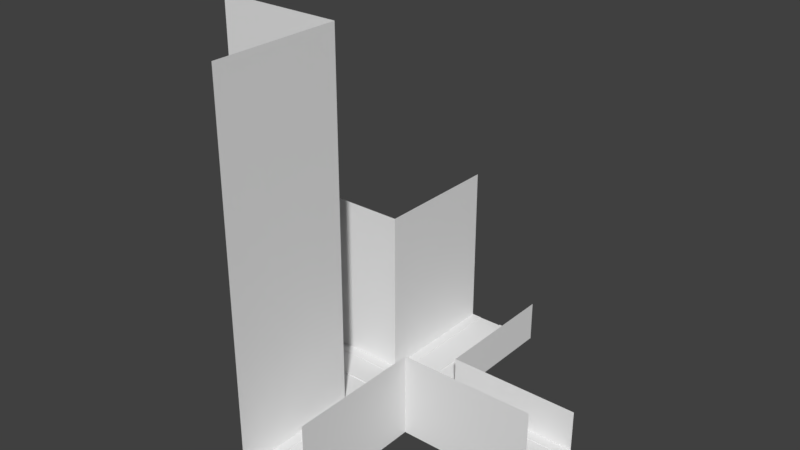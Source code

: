 # Source: crossing.blend  (saved by Blender 2.79.0; exported with 4.5.12 LTS)
import bpy
from mathutils import Matrix  # noqa: F401  (used for matrix-valued properties, if any)

bpy.ops.wm.read_factory_settings(use_empty=True)
scene = bpy.context.scene
scene.name = 'Scene'

# ---- collections
col_collection_1 = bpy.data.collections.new('Collection 1'); scene.collection.children.link(col_collection_1)

# ---- world
world_world = bpy.data.worlds.new('World'); scene.world = world_world
world_world.color = (0.05088, 0.05088, 0.05088)
world_world.use_sun_shadow = False
world_world.sun_shadow_jitter_overblur = 0.0
world_world.cycles.sampling_method = 'MANUAL'

# ---- meshes
me_plane = bpy.data.meshes.new('Plane')
me_plane.from_pydata([(0.5, -6.5, 0.0), (6.5, -6.5, 0.0), (0.5, -0.5, 0.0), (6.5, -0.5, 0.0), (0.5, 0.5, 0.0), (6.5, 0.5, 0.0), (0.5, 6.5, 0.0), (6.5, 6.5, 0.0), (-6.5, -6.5, 0.0), (-0.5, -6.5, 0.0), (-6.5, -0.5, 0.0), (-0.5, -0.5, 0.0), (-6.5, 0.5, 0.0), (-0.5, 0.5, 0.0), (-6.5, 6.5, 0.0), (-0.5, 6.5, 0.0), (40.5, -6.5, 0.0), (40.5, -0.5, 0.0), (40.5, 0.5, 0.0), (40.5, 6.5, 0.0), (0.5, 40.5, 0.0), (6.5, 40.5, 0.0), (-6.5, 40.5, 0.0), (-0.5, 40.5, 0.0), (-40.5, -6.5, 0.0), (-40.5, -0.5, 0.0), (-40.5, 0.5, 0.0), (-40.5, 6.5, 0.0), (0.5, -40.5, 0.0), (6.5, -40.5, 0.0), (-6.5, -40.5, 0.0), (-0.5, -40.5, 0.0), (-6.5, -0.5, 0.2), (-6.5, 0.5, 0.2), (0.5, 6.5, 0.2), (-0.5, 6.5, 0.2), (6.5, -0.5, 0.2), (6.5, 0.5, 0.2), (0.5, -6.5, 0.2), (-0.5, -6.5, 0.2), (40.5, -0.5, 0.2), (40.5, 0.5, 0.2), (0.5, 40.5, 0.2), (-0.5, 40.5, 0.2), (-40.5, -0.5, 0.2), (-40.5, 0.5, 0.2), (0.5, -40.5, 0.2), (-0.5, -40.5, 0.2), (9.0, 9.0, 0.0), (40.5, 9.0, 0.0), (9.0, 40.5, 0.0), (40.5, -9.0, 0.0), (9.0, -40.5, 0.0), (9.0, -9.0, 0.0), (-9.0, -40.5, 0.0), (-9.0, -9.0, 0.0), (-40.5, -9.0, 0.0), (-9.0, 9.0, 0.0), (-40.5, 9.0, 0.0), (-9.0, 40.5, 0.0), (40.5, 6.5, 0.1), (6.5, 6.5, 0.1), (6.5, -6.5, 0.1), (40.5, -6.5, 0.1), (-6.5, 40.5, 0.1), (-6.5, 6.5, 0.1), (6.5, 40.5, 0.1), (-40.5, 6.5, 0.1), (-40.5, -6.5, 0.1), (-6.5, -6.5, 0.1), (-6.5, -40.5, 0.1), (6.5, -40.5, 0.1), (40.5, 9.0, 0.1), (9.0, 9.0, 0.1), (9.0, 40.5, 0.1), (40.5, -9.0, 0.1), (9.0, -40.5, 0.1), (9.0, -9.0, 0.1), (-9.0, -40.5, 0.1), (-9.0, -9.0, 0.1), (-40.5, -9.0, 0.1), (-9.0, 9.0, 0.1), (-40.5, 9.0, 0.1), (-9.0, 40.5, 0.1), (-9.0, -40.5, 90.1), (-9.0, -9.0, 90.1), (-40.5, -9.0, 90.1), (-9.0, 9.0, 40.1), (-40.5, 9.0, 40.1), (-9.0, 40.5, 40.1), (40.5, 9.0, 10.1), (9.0, 9.0, 10.1), (9.0, 40.5, 10.1), (40.5, -9.0, 20.1), (9.0, -40.5, 20.1), (9.0, -9.0, 20.1)], [(73, 48), (79, 55), (57, 81), (53, 77)], [(0, 1, 3, 2), (4, 5, 7, 6), (8, 9, 11, 10), (12, 13, 15, 14), (11, 13, 12, 10), (6, 15, 13, 4), (3, 5, 4, 2), (2, 11, 9, 0), (13, 11, 2, 4), (26, 25, 44, 45), (7, 5, 18, 19), (3, 1, 16, 17), (31, 28, 46, 47), (14, 15, 23, 22), (6, 7, 21, 20), (10, 12, 33, 32), (12, 14, 27, 26), (8, 10, 25, 24), (0, 9, 39, 38), (9, 8, 30, 31), (1, 0, 28, 29), (37, 36, 40, 41), (35, 34, 42, 43), (32, 33, 45, 44), (38, 39, 47, 46), (15, 6, 34, 35), (20, 23, 43, 42), (28, 0, 38, 46), (17, 18, 41, 40), (25, 10, 32, 44), (23, 15, 35, 43), (9, 31, 47, 39), (18, 5, 37, 41), (12, 26, 45, 33), (5, 3, 36, 37), (6, 20, 42, 34), (3, 17, 40, 36), (14, 22, 64, 65), (27, 14, 65, 67), (58, 27, 67, 82), (30, 8, 69, 70), (82, 81, 87, 88), (50, 21, 66, 74), (22, 59, 83, 64), (75, 77, 95, 93), (66, 61, 73, 74), (61, 60, 72, 73), (75, 63, 62, 77), (77, 62, 71, 76), (79, 78, 70, 69), (80, 79, 69, 68), (83, 81, 65, 64), (67, 65, 81, 82), (1, 29, 71, 62), (19, 49, 72, 60), (79, 80, 86, 85), (7, 19, 60, 61), (8, 24, 68, 69), (54, 30, 70, 78), (21, 7, 61, 66), (51, 16, 63, 75), (16, 1, 62, 63), (24, 56, 80, 68), (29, 52, 76, 71), (81, 83, 89, 87), (73, 72, 90, 91), (77, 76, 94, 95), (78, 79, 85, 84), (74, 73, 91, 92)])
_uv = me_plane.uv_layers.new(name='UVMap')
_uv.uv.foreach_set('vector', [0.0, 0.0, 1.0, 0.0, 1.0, 1.0, 0.0, 1.0, 0.0, 0.0, 1.0, 0.0, 1.0, 1.0, 0.0, 1.0, 0.0, 0.0, 1.0, 0.0, 1.0, 1.0, 0.0, 1.0, 0.0, 0.0, 1.0, 0.0, 1.0, 1.0, 0.0, 1.0, 0.0, 0.0, 1.0, 0.0, 1.0, 1.0, 0.0, 1.0, 0.0, 0.0, 1.0, 0.0, 1.0, 1.0, 0.0, 1.0, 0.0, 0.0, 1.0, 0.0, 1.0, 1.0, 0.0, 1.0, 0.0, 0.0, 1.0, 0.0, 1.0, 1.0, 0.0, 1.0, 0.0, 0.0, 1.0, 0.0, 1.0, 1.0, 0.0, 1.0, 0.0, 0.0, 1.0, 0.0, 1.0, 1.0, 0.0, 1.0, 0.0, 0.0, 1.0, 0.0, 1.0, 1.0, 0.0, 1.0, 0.0, 0.0, 1.0, 0.0, 1.0, 1.0, 0.0, 1.0, 0.0, 0.0, 1.0, 0.0, 1.0, 1.0, 0.0, 1.0, 0.0, 0.0, 1.0, 0.0, 1.0, 1.0, 0.0, 1.0, 0.0, 0.0, 1.0, 0.0, 1.0, 1.0, 0.0, 1.0, 0.0, 0.0, 1.0, 0.0, 1.0, 1.0, 0.0, 1.0, 0.0, 0.0, 1.0, 0.0, 1.0, 1.0, 0.0, 1.0, 0.0, 0.0, 1.0, 0.0, 1.0, 1.0, 0.0, 1.0, 0.0, 0.0, 1.0, 0.0, 1.0, 1.0, 0.0, 1.0, 0.0, 0.0, 1.0, 0.0, 1.0, 1.0, 0.0, 1.0, 0.0, 0.0, 1.0, 0.0, 1.0, 1.0, 0.0, 1.0, 0.0, 0.0, 1.0, 0.0, 1.0, 1.0, 0.0, 1.0, 0.0, 0.0, 1.0, 0.0, 1.0, 1.0, 0.0, 1.0, 0.0, 0.0, 1.0, 0.0, 1.0, 1.0, 0.0, 1.0, 0.0, 0.0, 1.0, 0.0, 1.0, 1.0, 0.0, 1.0, 0.0, 0.0, 1.0, 0.0, 1.0, 1.0, 0.0, 1.0, 0.0, 0.0, 1.0, 0.0, 1.0, 1.0, 0.0, 1.0, 0.0, 0.0, 1.0, 0.0, 1.0, 1.0, 0.0, 1.0, 0.0, 0.0, 1.0, 0.0, 1.0, 1.0, 0.0, 1.0, 0.0, 0.0, 1.0, 0.0, 1.0, 1.0, 0.0, 1.0, 0.0, 0.0, 1.0, 0.0, 1.0, 1.0, 0.0, 1.0, 0.0, 0.0, 1.0, 0.0, 1.0, 1.0, 0.0, 1.0, 0.0, 0.0, 1.0, 0.0, 1.0, 1.0, 0.0, 1.0, 0.0, 0.0, 1.0, 0.0, 1.0, 1.0, 0.0, 1.0, 0.0, 0.0, 1.0, 0.0, 1.0, 1.0, 0.0, 1.0, 0.0, 0.0, 1.0, 0.0, 1.0, 1.0, 0.0, 1.0, 0.0, 0.0, 1.0, 0.0, 1.0, 1.0, 0.0, 1.0, 0.0, 0.0, 1.0, 0.0, 1.0, 1.0, 0.0, 1.0, 0.0, 0.0, 1.0, 0.0, 1.0, 1.0, 0.0, 1.0, 0.0, 0.0, 1.0, 0.0, 1.0, 1.0, 0.0, 1.0, 0.0, 0.0, 1.0, 0.0, 1.0, 1.0, 0.0, 1.0, 0.0, 0.0, 1.0, 0.0, 1.0, 1.0, 0.0, 1.0, 0.0, 0.0, 1.0, 0.0, 1.0, 1.0, 0.0, 1.0, 0.0, 0.0, 1.0, 0.0, 1.0, 1.0, 0.0, 1.0, 0.0, 0.0, 1.0, 0.0, 1.0, 1.0, 0.0, 1.0, 0.0, 0.0, 1.0, 0.0, 1.0, 1.0, 0.0, 1.0, 0.0, 0.0, 1.0, 0.0, 1.0, 1.0, 0.0, 1.0, 0.0, 0.0, 1.0, 0.0, 1.0, 1.0, 0.0, 1.0, 0.0, 0.0, 1.0, 0.0, 1.0, 1.0, 0.0, 1.0, 0.0, 0.0, 1.0, 0.0, 1.0, 1.0, 0.0, 1.0, 0.0, 0.0, 1.0, 0.0, 1.0, 1.0, 0.0, 1.0, 0.0, 0.0, 1.0, 0.0, 1.0, 1.0, 0.0, 1.0, 0.0, 0.0, 1.0, 0.0, 1.0, 1.0, 0.0, 1.0, 0.0, 0.0, 1.0, 0.0, 1.0, 1.0, 0.0, 1.0, 0.0, 0.0, 1.0, 0.0, 1.0, 1.0, 0.0, 1.0, 0.0, 0.0, 1.0, 0.0, 1.0, 1.0, 0.0, 1.0, 0.0, 0.0, 1.0, 0.0, 1.0, 1.0, 0.0, 1.0, 0.0, 0.0, 1.0, 0.0, 1.0, 1.0, 0.0, 1.0, 0.0, 0.0, 1.0, 0.0, 1.0, 1.0, 0.0, 1.0, 0.0, 0.0, 1.0, 0.0, 1.0, 1.0, 0.0, 1.0, 0.0, 0.0, 1.0, 0.0, 1.0, 1.0, 0.0, 1.0, 0.0, 0.0, 1.0, 0.0, 1.0, 1.0, 0.0, 1.0, 0.0, 0.0, 1.0, 0.0, 1.0, 1.0, 0.0, 1.0, 0.0, 0.0, 1.0, 0.0, 1.0, 1.0, 0.0, 1.0, 0.0, 0.0, 1.0, 0.0, 1.0, 1.0, 0.0, 1.0, 0.0, 0.0, 1.0, 0.0, 1.0, 1.0, 0.0, 1.0, 0.0, 0.0, 1.0, 0.0, 1.0, 1.0, 0.0, 1.0, 0.0, 0.0, 1.0, 0.0, 1.0, 1.0, 0.0, 1.0, 0.0, 0.0, 1.0, 0.0, 1.0, 1.0, 0.0, 1.0])
me_plane.use_remesh_preserve_volume = False
me_plane.use_remesh_preserve_attributes = False
me_plane.use_mirror_vertex_groups = False
me_plane.update()

# ---- objects
ob_plane = bpy.data.objects.new('Plane', me_plane)

# ---- transforms, parenting, visibility, modifiers, constraints
ob_plane.location = (0.0, 0.0, 0.0)
ob_plane.lineart.crease_threshold = 0.0
_m = ob_plane.modifiers.new('EdgeSplit', 'EDGE_SPLIT')

# ---- collection membership
col_collection_1.objects.link(ob_plane)

# ---- scene / render settings (as saved in the file)
scene.frame_start = 1; scene.frame_end = 250; scene.frame_set(1)
scene.render.engine = 'BLENDER_EEVEE_NEXT'
scene.render.resolution_percentage = 50
scene.render.dither_intensity = 0.0
scene.cycles.use_denoising = False
scene.cycles.samples = 128
scene.cycles.sampling_pattern = 'TABULATED_SOBOL'
scene.cycles.use_adaptive_sampling = False
scene.cycles.use_light_tree = False
scene.cycles.blur_glossy = 0.0
scene.cycles.sample_clamp_indirect = 0.0
scene.view_settings.view_transform = 'Standard'
bpy.context.view_layer.update()

# ---- added for rendering (the .blend has no active camera and no usable light): camera, sun
cam_auto = bpy.data.cameras.new('AutoCamera')
cam_auto.lens = 50.0
cam_auto.sensor_width = 36.0
cam_auto.clip_end = 2366.46
ob_auto_camera = bpy.data.objects.new('AutoCamera', cam_auto)
scene.collection.objects.link(ob_auto_camera)
ob_auto_camera.location = (134.842, -161.81, 152.923)
ob_auto_camera.rotation_euler = (1.09748, -7.21219e-08, 0.694738)
scene.camera = ob_auto_camera
light_auto_sun = bpy.data.lights.new('AutoSun', 'SUN')
light_auto_sun.energy = 3.0
light_auto_sun.angle = 0.0523599
ob_auto_sun = bpy.data.objects.new('AutoSun', light_auto_sun)
scene.collection.objects.link(ob_auto_sun)
ob_auto_sun.rotation_euler = (0.872665, 0.174533, 0.523599)
bpy.context.view_layer.update()

